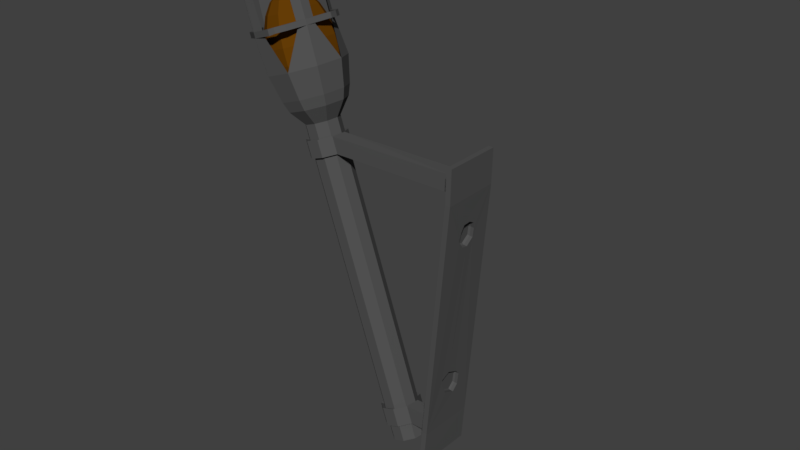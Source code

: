 # Source: Torch_03.blend  (saved by Blender 2.78.0; exported with 4.5.12 LTS)
import bpy
from mathutils import Matrix  # noqa: F401  (used for matrix-valued properties, if any)

bpy.ops.wm.read_factory_settings(use_empty=True)
scene = bpy.context.scene
scene.name = 'Scene'

# ---- collections
col_collection_1 = bpy.data.collections.new('Collection 1'); scene.collection.children.link(col_collection_1)

# ---- materials (node trees are filled in below, after node groups)
mat_brennstoff = bpy.data.materials.new('Brennstoff')
mat_brennstoff.alpha_threshold = 0.0
mat_brennstoff.use_transparent_shadow = False
mat_brennstoff.diffuse_color = (0.1329, 0.0473, 0.001876, 1.0)
mat_brennstoff.roughness = 0.5
mat_metaldark = bpy.data.materials.new('MetalDark')
mat_metaldark.alpha_threshold = 0.0
mat_metaldark.use_transparent_shadow = False
mat_metaldark.diffuse_color = (0.08714, 0.08714, 0.08714, 1.0)
mat_metaldark.roughness = 0.5
mat_metaldark.specular_intensity = 0.08947

# ---- material node trees

# ---- world
world_world = bpy.data.worlds.new('World'); scene.world = world_world
world_world.color = (0.05088, 0.05088, 0.05088)
world_world.use_sun_shadow = False
world_world.sun_shadow_jitter_overblur = 0.0
world_world.cycles.sampling_method = 'MANUAL'

# ---- meshes
me_sphere_001 = bpy.data.meshes.new('Sphere.001')
me_sphere_001.from_pydata([(0.1523, 0.237, 0.9595), (0.2923, 0.4548, 0.8413), (0.4086, 0.6358, 0.6549), (0.4918, 0.7652, 0.4154), (0.5351, 0.8327, 0.1423), (0.5351, 0.8327, -0.1423), (0.4918, 0.7652, -0.4154), (0.4086, 0.6358, -0.6549), (0.2923, 0.4548, -0.8413), (0.1523, 0.237, -0.9595), (-1.374e-07, 8.827e-08, 1.0), (0.2563, 0.117, 0.9595), (0.4918, 0.2246, 0.8413), (0.6875, 0.3139, 0.6549), (0.8274, 0.3779, 0.4154), (0.9004, 0.4112, 0.1423), (0.9004, 0.4112, -0.1423), (0.8274, 0.3779, -0.4154), (0.6875, 0.3139, -0.6549), (0.4918, 0.2246, -0.8413), (0.2563, 0.117, -0.9595), (0.2789, -0.04009, 0.9595), (0.5351, -0.07694, 0.8413), (0.7481, -0.1076, 0.6549), (0.9004, -0.1295, 0.4154), (0.9797, -0.1409, 0.1423), (0.9797, -0.1409, -0.1423), (0.9004, -0.1295, -0.4154), (0.7481, -0.1076, -0.6549), (0.5351, -0.07694, -0.8413), (0.2789, -0.04009, -0.9595), (0.2129, -0.1845, 0.9595), (0.4086, -0.354, 0.8413), (0.5712, -0.4949, 0.6549), (0.6875, -0.5957, 0.4154), (0.7481, -0.6482, 0.1423), (0.7481, -0.6482, -0.1423), (0.6875, -0.5957, -0.4154), (0.5712, -0.4949, -0.6549), (0.4086, -0.354, -0.8413), (0.2129, -0.1845, -0.9595), (0.07937, -0.2703, 0.9595), (0.1523, -0.5187, 0.8413), (0.2129, -0.7251, 0.6549), (0.2563, -0.8728, 0.4154), (0.2789, -0.9497, 0.1423), (0.2789, -0.9497, -0.1423), (0.2563, -0.8728, -0.4154), (0.2129, -0.7251, -0.6549), (0.1523, -0.5187, -0.8413), (0.07937, -0.2703, -0.9595), (-0.07937, -0.2703, 0.9595), (-0.1523, -0.5187, 0.8413), (-0.2129, -0.7251, 0.6549), (-0.2563, -0.8728, 0.4154), (-0.2789, -0.9497, 0.1423), (-0.2789, -0.9497, -0.1423), (-0.2563, -0.8728, -0.4154), (-0.2129, -0.7251, -0.6549), (-0.1523, -0.5187, -0.8413), (-0.07937, -0.2703, -0.9595), (0.0, 1.51e-07, -1.0), (-0.2129, -0.1845, 0.9595), (-0.4086, -0.354, 0.8413), (-0.5712, -0.4949, 0.6549), (-0.6875, -0.5957, 0.4154), (-0.7481, -0.6482, 0.1423), (-0.7481, -0.6482, -0.1423), (-0.6875, -0.5957, -0.4154), (-0.5712, -0.4949, -0.6549), (-0.4086, -0.354, -0.8413), (-0.2129, -0.1845, -0.9595), (-0.2789, -0.04009, 0.9595), (-0.5351, -0.07694, 0.8413), (-0.7481, -0.1076, 0.6549), (-0.9004, -0.1295, 0.4154), (-0.9797, -0.1409, 0.1423), (-0.9797, -0.1409, -0.1423), (-0.9004, -0.1295, -0.4154), (-0.7481, -0.1076, -0.6549), (-0.5351, -0.07694, -0.8413), (-0.2789, -0.04009, -0.9595), (-0.2563, 0.117, 0.9595), (-0.4918, 0.2246, 0.8413), (-0.6875, 0.3139, 0.6549), (-0.8274, 0.3779, 0.4154), (-0.9004, 0.4112, 0.1423), (-0.9004, 0.4112, -0.1423), (-0.8274, 0.3779, -0.4154), (-0.6875, 0.3139, -0.6549), (-0.4918, 0.2246, -0.8413), (-0.2563, 0.117, -0.9595), (-0.1523, 0.237, 0.9595), (-0.2923, 0.4548, 0.8413), (-0.4086, 0.6358, 0.6549), (-0.4918, 0.7652, 0.4154), (-0.5351, 0.8327, 0.1423), (-0.5351, 0.8327, -0.1423), (-0.4918, 0.7652, -0.4154), (-0.4086, 0.6358, -0.6549), (-0.2923, 0.4548, -0.8413), (-0.1523, 0.237, -0.9595), (-8.163e-08, 0.2817, 0.9595), (-2.008e-07, 0.5406, 0.8413), (-3.201e-07, 0.7557, 0.6549), (-2.903e-07, 0.9096, 0.4154), (-2.903e-07, 0.9898, 0.1423), (-2.903e-07, 0.9898, -0.1423), (-4.095e-07, 0.9096, -0.4154), (-2.604e-07, 0.7557, -0.6549), (-2.455e-07, 0.5406, -0.8413), (-8.163e-08, 0.2817, -0.9595)], [], [(104, 103, 1, 2), (111, 110, 8, 9), (108, 107, 5, 6), (105, 104, 2, 3), (61, 111, 9), (102, 10, 0), (109, 108, 6, 7), (106, 105, 3, 4), (103, 102, 0, 1), (110, 109, 7, 8), (107, 106, 4, 5), (8, 7, 18, 19), (5, 4, 15, 16), (2, 1, 12, 13), (9, 8, 19, 20), (6, 5, 16, 17), (3, 2, 13, 14), (61, 9, 20), (0, 10, 11), (7, 6, 17, 18), (4, 3, 14, 15), (1, 0, 11, 12), (13, 12, 22, 23), (20, 19, 29, 30), (17, 16, 26, 27), (14, 13, 23, 24), (61, 20, 30), (11, 10, 21), (18, 17, 27, 28), (15, 14, 24, 25), (12, 11, 21, 22), (19, 18, 28, 29), (16, 15, 25, 26), (24, 23, 33, 34), (61, 30, 40), (21, 10, 31), (28, 27, 37, 38), (25, 24, 34, 35), (22, 21, 31, 32), (29, 28, 38, 39), (26, 25, 35, 36), (23, 22, 32, 33), (30, 29, 39, 40), (27, 26, 36, 37), (38, 37, 47, 48), (35, 34, 44, 45), (32, 31, 41, 42), (39, 38, 48, 49), (36, 35, 45, 46), (33, 32, 42, 43), (40, 39, 49, 50), (37, 36, 46, 47), (34, 33, 43, 44), (61, 40, 50), (31, 10, 41), (42, 41, 51, 52), (49, 48, 58, 59), (46, 45, 55, 56), (43, 42, 52, 53), (50, 49, 59, 60), (47, 46, 56, 57), (44, 43, 53, 54), (61, 50, 60), (41, 10, 51), (48, 47, 57, 58), (45, 44, 54, 55), (53, 52, 63, 64), (60, 59, 70, 71), (57, 56, 67, 68), (54, 53, 64, 65), (61, 60, 71), (51, 10, 62), (58, 57, 68, 69), (55, 54, 65, 66), (52, 51, 62, 63), (59, 58, 69, 70), (56, 55, 66, 67), (68, 67, 77, 78), (65, 64, 74, 75), (61, 71, 81), (62, 10, 72), (69, 68, 78, 79), (66, 65, 75, 76), (63, 62, 72, 73), (70, 69, 79, 80), (67, 66, 76, 77), (64, 63, 73, 74), (71, 70, 80, 81), (72, 10, 82), (79, 78, 88, 89), (76, 75, 85, 86), (73, 72, 82, 83), (80, 79, 89, 90), (77, 76, 86, 87), (74, 73, 83, 84), (81, 80, 90, 91), (78, 77, 87, 88), (75, 74, 84, 85), (61, 81, 91), (83, 82, 92, 93), (90, 89, 99, 100), (87, 86, 96, 97), (84, 83, 93, 94), (91, 90, 100, 101), (88, 87, 97, 98), (85, 84, 94, 95), (61, 91, 101), (82, 10, 92), (89, 88, 98, 99), (86, 85, 95, 96), (97, 96, 106, 107), (94, 93, 103, 104), (101, 100, 110, 111), (98, 97, 107, 108), (95, 94, 104, 105), (61, 101, 111), (92, 10, 102), (99, 98, 108, 109), (96, 95, 105, 106), (93, 92, 102, 103), (100, 99, 109, 110)])
me_sphere_001.materials.append(mat_brennstoff)
me_sphere_001.use_remesh_preserve_volume = False
me_sphere_001.use_remesh_preserve_attributes = False
me_sphere_001.use_mirror_vertex_groups = False
me_sphere_001.update()
me_circle_001 = bpy.data.meshes.new('Circle.001')
me_circle_001.from_pydata([(0.0, 1.0, 8.762), (-0.6428, 0.766, 8.762), (-0.9848, 0.1736, 8.762), (-0.866, -0.5, 8.762), (-0.342, -0.9397, 8.762), (0.342, -0.9397, 8.762), (0.866, -0.5, 8.762), (0.9848, 0.1736, 8.762), (0.6428, 0.766, 8.762), (0.0, 1.0, 9.852), (-0.6428, 0.766, 9.852), (-0.9848, 0.1736, 9.852), (-0.866, -0.5, 9.852), (-0.342, -0.9397, 9.852), (0.342, -0.9397, 9.852), (0.866, -0.5, 9.852), (0.9848, 0.1736, 9.852), (0.6428, 0.766, 9.852), (-7.688e-08, 1.0, 10.78), (-0.6428, 0.766, 10.78), (-0.9848, 0.1736, 10.78), (-0.866, -0.5, 10.78), (-0.342, -0.9397, 10.78), (0.342, -0.9397, 10.78), (0.866, -0.5, 10.78), (0.9848, 0.1736, 10.78), (0.6428, 0.766, 10.78), (-1.968e-09, 1.0, 25.81), (-0.6428, 0.766, 25.81), (-0.9848, 0.1736, 25.81), (-0.866, -0.5, 25.81), (-0.342, -0.9397, 25.81), (0.342, -0.9397, 25.81), (0.866, -0.5, 25.81), (0.9848, 0.1736, 25.81), (0.6428, 0.766, 25.81), (-6.496e-09, 1.178, 9.768), (-0.7574, 0.9027, 9.768), (-1.16, 0.2046, 9.768), (-1.02, -0.5892, 9.768), (-0.403, -1.107, 9.768), (0.403, -1.107, 9.768), (1.02, -0.5892, 9.768), (1.16, 0.2046, 9.768), (0.7574, 0.9027, 9.768), (-9.708e-08, 1.178, 10.87), (-0.7574, 0.9027, 10.87), (-1.16, 0.2046, 10.87), (-1.02, -0.5892, 10.87), (-0.403, -1.107, 10.87), (0.403, -1.107, 10.87), (1.02, -0.5892, 10.87), (1.16, 0.2046, 10.87), (0.7574, 0.9027, 10.87), (6.791e-07, 1.0, 26.64), (-0.6428, 0.766, 26.64), (-0.9848, 0.1736, 26.64), (-0.866, -0.5, 26.64), (-0.342, -0.9397, 26.64), (0.342, -0.9397, 26.64), (0.866, -0.5, 26.64), (0.9848, 0.1736, 26.64), (0.6428, 0.766, 26.64), (-1.289e-06, 1.0, 27.56), (-0.6428, 0.766, 27.56), (-0.9848, 0.1736, 27.56), (-0.866, -0.5, 27.56), (-0.342, -0.9397, 27.56), (0.342, -0.9397, 27.56), (0.866, -0.5, 27.56), (0.9848, 0.1736, 27.56), (0.6428, 0.766, 27.56), (-2.209e-08, 1.698, 28.44), (-1.092, 1.301, 28.44), (-1.672, 0.2949, 28.44), (-1.471, -0.849, 28.44), (-0.5808, -1.596, 28.44), (0.5808, -1.596, 28.44), (1.471, -0.849, 28.44), (1.672, 0.2949, 28.44), (1.092, 1.301, 28.44), (-7.943e-08, 1.196, 25.73), (-0.7688, 0.9162, 25.73), (-1.178, 0.2077, 25.73), (-1.036, -0.598, 25.73), (-0.4091, -1.124, 25.73), (0.4091, -1.124, 25.73), (1.036, -0.598, 25.73), (1.178, 0.2077, 25.73), (0.7688, 0.9162, 25.73), (7.352e-07, 1.196, 26.72), (-0.7688, 0.9162, 26.72), (-1.178, 0.2077, 26.72), (-1.036, -0.598, 26.72), (-0.4091, -1.124, 26.72), (0.4091, -1.124, 26.72), (1.036, -0.598, 26.72), (1.178, 0.2077, 26.72), (0.7688, 0.9162, 26.72), (-3.9e-07, 1.925, 29.05), (-1.237, 1.474, 29.05), (-1.895, 0.3342, 29.05), (-1.667, -0.9624, 29.05), (-0.6583, -1.809, 29.05), (0.6583, -1.809, 29.05), (1.667, -0.9624, 29.05), (1.895, 0.3342, 29.05), (1.237, 1.474, 29.05), (1.147, -0.9624, 29.05), (-1.438, 0.3342, 29.05), (0.5366, 1.474, 29.05), (-1.468, 1.732, 30.58), (-0.003757, 2.266, 30.58), (-2.248, 0.3827, 30.58), (-1.977, -1.152, 30.58), (-0.7831, -2.154, 30.58), (0.7755, -2.154, 30.58), (1.97, -1.152, 30.58), (2.24, 0.3827, 30.58), (1.461, 1.732, 30.58), (1.354, -1.152, 30.58), (-1.706, 0.3827, 30.58), (0.6315, 1.732, 30.58), (-0.7183, -2.346, 32.64), (-1.277, -1.878, 32.64), (0.01043, -2.346, 32.64), (-2.307, 0.3538, 32.66), (-2.014, 0.861, 32.66), (-2.205, -0.223, 32.66), (-2.104, 0.3538, 32.66), (-0.01323, 1.872, 32.66), (0.4857, 2.054, 32.66), (0.9846, 1.872, 32.66), (1.25, 1.413, 32.66), (0.7021, 1.872, 32.66), (1.932, -1.061, 32.68), (1.559, -1.373, 32.68), (2.016, -0.5812, 32.68), (1.74, -1.061, 32.68), (-0.7085, -2.319, 34.88), (-1.17, -1.932, 34.88), (-0.1056, -2.319, 34.88), (-2.275, 0.3501, 34.91), (-2.045, 0.7483, 34.91), (-2.195, -0.1028, 34.91), (-2.115, 0.3501, 34.91), (0.006387, 1.871, 34.9), (0.4912, 2.047, 34.9), (0.9761, 1.871, 34.9), (1.234, 1.424, 34.9), (0.7016, 1.871, 34.9), (1.933, -1.061, 34.93), (1.556, -1.377, 34.93), (2.018, -0.5767, 34.93), (1.739, -1.061, 34.93), (-2.105, 0.3533, 32.97), (-2.204, -0.2065, 32.97), (-2.019, 0.8455, 32.97), (-2.303, 0.3533, 32.97), (-0.7169, -2.342, 32.97), (-0.006511, -2.342, 32.97), (-1.261, -1.886, 32.97), (1.932, -1.061, 33.0), (1.559, -1.374, 33.0), (2.017, -0.5806, 33.0), (1.739, -1.061, 33.0), (0.9834, 1.872, 32.99), (0.4865, 2.053, 32.99), (0.702, 1.872, 32.99), (-0.01028, 1.872, 32.99), (1.248, 1.414, 32.99), (-1.544, 1.872, 32.66), (-1.046, 2.054, 32.66), (-1.542, 1.872, 32.99), (-1.045, 2.053, 32.99), (-2.075, 1.36, 32.66), (-2.07, 1.359, 32.97), (-2.092, -1.286, 32.64), (-2.307, -1.032, 32.66), (-2.076, -1.293, 32.97), (-2.303, -1.032, 32.97), (-1.724, -1.754, 32.64), (-1.723, -1.75, 32.97), (1.392, -2.036, 32.68), (0.9249, -2.394, 32.68), (0.9246, -2.394, 33.0), (1.392, -2.036, 33.0), (0.6, -2.531, 32.64), (0.6014, -2.527, 32.97), (2.247, 0.8529, 32.66), (2.365, 0.3473, 32.68), (2.366, 0.3473, 33.0), (2.245, 0.8546, 32.99), (1.981, 1.312, 32.99), (1.982, 1.313, 32.66), (8.136, 0.2109, 23.29), (8.171, -0.6065, 23.28), (8.48, 0.2162, 24.21), (8.515, -0.6012, 24.2), (2.363, 0.2043, 9.295), (2.338, -0.6011, 9.316), (2.804, 0.2166, 10.3), (2.779, -0.5888, 10.32), (8.772, 1.505, 23.12), (8.822, -1.926, 23.11), (9.446, 1.527, 24.98), (9.497, -1.903, 24.96), (2.233, 1.477, 8.214), (2.195, -1.903, 8.241), (3.034, 1.529, 10.14), (2.996, -1.851, 10.16), (9.064, 1.505, 23.03), (9.115, -1.925, 23.01), (9.739, 1.527, 24.88), (9.789, -1.903, 24.87), (2.525, 1.478, 8.116), (2.488, -1.903, 8.143), (3.327, 1.529, 10.04), (3.289, -1.851, 10.07), (8.238, 0.3777, 21.11), (8.379, 0.2905, 21.43), (8.46, -0.05438, 21.6), (8.457, -0.5041, 21.58), (8.32, -0.6987, 21.26), (8.126, -0.826, 20.81), (7.928, -0.4559, 20.38), (7.891, -0.08739, 20.31), (8.027, 0.3525, 20.64), (4.16, -0.5225, 11.99), (4.035, 0.2037, 11.69), (4.19, 0.5114, 12.03), (4.474, 0.5397, 12.67), (4.588, 0.2601, 12.94), (4.695, -0.392, 13.2), (4.567, -0.9146, 12.93), (4.392, -0.8173, 12.53), (8.065, 0.3775, 21.19), (8.207, 0.2904, 21.51), (8.287, -0.05455, 21.68), (8.285, -0.5043, 21.65), (8.147, -0.6988, 21.33), (7.953, -0.8262, 20.89), (7.756, -0.4561, 20.46), (7.719, -0.08755, 20.39), (7.855, 0.3523, 20.71), (3.987, -0.5227, 12.07), (3.863, 0.2035, 11.76), (4.017, 0.5112, 12.1), (4.302, 0.5395, 12.75), (4.415, 0.2599, 13.01), (4.523, -0.3921, 13.28), (4.394, -0.9148, 13.0), (4.219, -0.8175, 12.6), (7.763, 0.2509, 21.3), (7.872, 0.1836, 21.54), (7.935, -0.08301, 21.67), (7.933, -0.4306, 21.66), (7.826, -0.5809, 21.41), (7.676, -0.6794, 21.07), (7.524, -0.3933, 20.73), (7.495, -0.1085, 20.68), (7.6, 0.2314, 20.93), (3.74, -0.4446, 12.3), (3.641, 0.1322, 12.06), (3.764, 0.3765, 12.33), (3.99, 0.399, 12.84), (4.08, 0.177, 13.05), (4.165, -0.3409, 13.26), (4.063, -0.7559, 13.04), (3.924, -0.6787, 12.73), (7.493, -0.04125, 21.37), (7.528, -0.06287, 21.45), (7.548, -0.1485, 21.49), (7.547, -0.2601, 21.48), (7.513, -0.3083, 21.4), (7.465, -0.3399, 21.29), (7.416, -0.2481, 21.19), (7.407, -0.1567, 21.17), (7.441, -0.0475, 21.25), (3.59, -0.2751, 12.65), (3.546, -0.02198, 12.54), (3.6, 0.08527, 12.66), (3.699, 0.09514, 12.89), (3.739, -0.002305, 12.98), (3.776, -0.2296, 13.07), (3.731, -0.4118, 12.98), (3.67, -0.3779, 12.84)], [], [(1, 0, 8, 7, 6, 5, 4, 3, 2), (16, 17, 44, 43), (6, 7, 16, 15), (3, 4, 13, 12), (0, 1, 10, 9), (7, 8, 17, 16), (4, 5, 14, 13), (1, 2, 11, 10), (8, 0, 9, 17), (5, 6, 15, 14), (2, 3, 12, 11), (24, 25, 34, 33), (22, 21, 48, 49), (15, 16, 43, 42), (21, 20, 47, 48), (14, 15, 42, 41), (20, 19, 46, 47), (13, 14, 41, 40), (18, 26, 53, 45), (19, 18, 45, 46), (35, 27, 81, 89), (21, 22, 31, 30), (18, 19, 28, 27), (25, 26, 35, 34), (22, 23, 32, 31), (19, 20, 29, 28), (26, 18, 27, 35), (23, 24, 33, 32), (20, 21, 30, 29), (43, 44, 53, 52), (40, 41, 50, 49), (37, 38, 47, 46), (44, 36, 45, 53), (41, 42, 51, 50), (38, 39, 48, 47), (51, 42, 200, 202), (39, 40, 49, 48), (36, 37, 46, 45), (23, 22, 49, 50), (9, 10, 37, 36), (17, 9, 36, 44), (24, 23, 50, 51), (10, 11, 38, 37), (25, 24, 51, 52), (11, 12, 39, 38), (26, 25, 52, 53), (12, 13, 40, 39), (56, 57, 66, 65), (27, 28, 82, 81), (60, 59, 95, 96), (34, 35, 89, 88), (59, 58, 94, 95), (33, 34, 88, 87), (58, 57, 93, 94), (32, 33, 87, 86), (57, 56, 92, 93), (64, 65, 74, 73), (60, 61, 70, 69), (57, 58, 67, 66), (54, 55, 64, 63), (61, 62, 71, 70), (58, 59, 68, 67), (55, 56, 65, 64), (62, 54, 63, 71), (59, 60, 69, 68), (72, 73, 100, 99), (71, 63, 72, 80), (68, 69, 78, 77), (65, 66, 75, 74), (69, 70, 79, 78), (66, 67, 76, 75), (63, 64, 73, 72), (70, 71, 80, 79), (67, 68, 77, 76), (86, 87, 96, 95), (83, 84, 93, 92), (88, 97, 197, 195), (84, 85, 94, 93), (81, 82, 91, 90), (88, 89, 98, 97), (85, 86, 95, 94), (82, 83, 92, 91), (89, 81, 90, 98), (61, 60, 96, 97), (28, 29, 83, 82), (62, 61, 97, 98), (29, 30, 84, 83), (55, 54, 90, 91), (54, 62, 98, 90), (30, 31, 85, 84), (56, 55, 91, 92), (31, 32, 86, 85), (104, 102, 114, 116), (79, 80, 107, 106), (76, 77, 104, 103), (73, 74, 101, 100), (80, 72, 99, 107), (77, 78, 105, 104), (74, 75, 102, 101), (78, 79, 106, 105), (75, 76, 103, 102), (103, 104, 116, 115), (108, 104, 116, 120), (102, 103, 115, 114), (101, 102, 114, 113), (106, 108, 120, 118), (100, 101, 113, 111), (110, 106, 118, 122), (110, 100, 109, 106), (106, 109, 102, 108), (108, 102, 104), (113, 114, 128, 126), (121, 111, 127, 129), (116, 114, 124, 125), (118, 120, 138, 137), (117, 118, 137, 135), (112, 111, 130, 131), (111, 122, 134, 130), (119, 112, 131, 132), (104, 105, 117, 116), (102, 109, 121, 114), (105, 106, 118, 117), (106, 107, 119, 118), (100, 110, 122, 111), (99, 100, 111, 112), (109, 100, 111, 121), (107, 99, 112, 119), (169, 168, 150, 146), (115, 116, 125, 123), (114, 115, 123, 124), (162, 164, 153, 151), (155, 157, 143, 145), (114, 121, 129, 128), (111, 113, 126, 127), (160, 161, 140, 141), (163, 162, 151, 152), (156, 155, 145, 144), (118, 119, 132, 133), (122, 118, 133, 134), (166, 167, 147, 148), (159, 160, 141, 139), (116, 117, 135, 136), (120, 116, 136, 138), (140, 139, 141), (143, 142, 145), (145, 142, 144), (149, 148, 150), (150, 148, 147), (147, 146, 150), (152, 151, 154), (154, 151, 153), (164, 165, 154, 153), (168, 170, 149, 150), (165, 163, 152, 154), (157, 158, 142, 143), (167, 169, 146, 147), (158, 156, 144, 142), (161, 159, 139, 140), (170, 166, 148, 149), (156, 158, 180, 179), (157, 127, 171, 173), (128, 129, 155, 156), (129, 127, 157, 155), (124, 123, 181, 177), (159, 123, 187, 188), (125, 124, 161, 160), (138, 136, 163, 165), (137, 138, 165, 164), (136, 135, 183, 184), (135, 137, 189, 190), (170, 133, 189, 192), (130, 169, 173, 171), (134, 133, 170, 168), (132, 131, 167, 166), (130, 134, 168, 169), (172, 171, 173, 174), (131, 130, 171, 172), (167, 131, 172, 174), (169, 167, 174, 173), (171, 175, 176, 173), (158, 157, 173, 176), (126, 158, 176, 175), (127, 126, 175, 171), (178, 177, 179, 180), (128, 156, 179, 177), (126, 128, 177, 178), (158, 126, 178, 180), (177, 181, 182, 179), (159, 161, 179, 182), (123, 159, 182, 181), (161, 124, 177, 179), (184, 183, 186, 185), (163, 136, 184, 185), (162, 163, 185, 186), (135, 162, 186, 183), (187, 184, 185, 188), (125, 160, 185, 184), (123, 125, 184, 187), (160, 159, 188, 185), (190, 189, 192, 191), (137, 164, 192, 189), (162, 135, 190, 191), (164, 162, 191, 192), (189, 194, 193, 192), (166, 170, 192, 193), (132, 166, 193, 194), (133, 132, 194, 189), (202, 200, 208, 210), (96, 87, 196, 198), (87, 88, 195, 196), (97, 96, 198, 197), (198, 196, 204, 206), (43, 52, 201, 199), (42, 43, 199, 200), (52, 51, 202, 201), (208, 207, 215, 216), (207, 209, 217, 215), (196, 195, 203, 204), (201, 202, 210, 209), (195, 197, 205, 203), (197, 198, 206, 205), (199, 201, 209, 207), (200, 199, 207, 208), (210, 204, 212, 218), (212, 211, 213, 214), (216, 215, 217, 218), (212, 224, 225, 226, 227, 219, 211, 217, 231, 232, 233, 234, 218), (206, 204, 212, 214), (210, 208, 216, 218), (203, 209, 217, 211), (203, 205, 213, 211), (205, 206, 214, 213), (249, 248, 265, 266), (211, 219, 220, 221, 222, 223, 224, 212), (228, 235, 252, 245), (218, 234, 235, 228, 229, 230, 231, 217), (223, 222, 239, 240), (241, 240, 257, 258), (229, 228, 245, 246), (224, 223, 240, 241), (230, 229, 246, 247), (225, 224, 241, 242), (231, 230, 247, 248), (226, 225, 242, 243), (232, 231, 248, 249), (227, 226, 243, 244), (220, 219, 236, 237), (233, 232, 249, 250), (219, 227, 244, 236), (221, 220, 237, 238), (234, 233, 250, 251), (222, 221, 238, 239), (235, 234, 251, 252), (254, 253, 270, 271), (261, 260, 277, 278), (242, 241, 258, 259), (250, 249, 266, 267), (243, 242, 259, 260), (251, 250, 267, 268), (244, 243, 260, 261), (237, 236, 253, 254), (252, 251, 268, 269), (236, 244, 261, 253), (238, 237, 254, 255), (245, 252, 269, 262), (246, 245, 262, 263), (239, 238, 255, 256), (247, 246, 263, 264), (240, 239, 256, 257), (248, 247, 264, 265), (275, 274, 273, 272, 271, 270, 278, 277, 276), (282, 281, 280, 279, 286, 285, 284, 283), (269, 268, 285, 286), (253, 261, 278, 270), (255, 254, 271, 272), (262, 269, 286, 279), (263, 262, 279, 280), (256, 255, 272, 273), (264, 263, 280, 281), (257, 256, 273, 274), (265, 264, 281, 282), (258, 257, 274, 275), (266, 265, 282, 283), (259, 258, 275, 276), (267, 266, 283, 284), (260, 259, 276, 277), (268, 267, 284, 285), (204, 203, 209, 210)])
me_circle_001.materials.append(mat_metaldark)
me_circle_001.use_remesh_preserve_volume = False
me_circle_001.use_remesh_preserve_attributes = False
me_circle_001.use_mirror_vertex_groups = False
me_circle_001.update()

# ---- objects
ob_sphere = bpy.data.objects.new('Sphere', me_sphere_001)
ob_circle = bpy.data.objects.new('Circle', me_circle_001)

# ---- transforms, parenting, visibility, modifiers, constraints
ob_sphere.location = (-0.3749, 0.003915, 2.233)
ob_sphere.rotation_euler = (0.0, -0.3313, 0.0)
ob_sphere.scale = (0.1439, 0.1439, 0.2449)
ob_sphere.lineart.crease_threshold = 0.0
ob_circle.location = (0.3733, 0.0, 0.06268)
ob_circle.rotation_euler = (0.0, -0.3313, 0.0)
ob_circle.scale = (0.07323, 0.07323, 0.07323)
ob_circle.lineart.crease_threshold = 0.0

# ---- collection membership
col_collection_1.objects.link(ob_sphere)
col_collection_1.objects.link(ob_circle)

# ---- scene / render settings (as saved in the file)
scene.frame_start = 1; scene.frame_end = 250; scene.frame_set(1)
scene.render.engine = 'BLENDER_EEVEE_NEXT'
scene.render.resolution_percentage = 50
scene.render.dither_intensity = 0.0
scene.cycles.use_denoising = False
scene.cycles.samples = 128
scene.cycles.sampling_pattern = 'TABULATED_SOBOL'
scene.cycles.light_sampling_threshold = 0.0
scene.cycles.use_adaptive_sampling = False
scene.cycles.use_light_tree = False
scene.cycles.blur_glossy = 0.0
scene.cycles.sample_clamp_indirect = 0.0
scene.view_settings.view_transform = 'Standard'
bpy.context.view_layer.update()

# ---- added for rendering (the .blend has no active camera and no usable light): camera, sun
cam_auto = bpy.data.cameras.new('AutoCamera')
cam_auto.lens = 50.0
cam_auto.sensor_width = 36.0
cam_auto.clip_end = 1000.0
ob_auto_camera = bpy.data.objects.new('AutoCamera', cam_auto)
scene.collection.objects.link(ob_auto_camera)
ob_auto_camera.location = (2.55061, -2.92686, 3.5869)
ob_auto_camera.rotation_euler = (1.09748, -7.21219e-08, 0.694738)
scene.camera = ob_auto_camera
light_auto_sun = bpy.data.lights.new('AutoSun', 'SUN')
light_auto_sun.energy = 3.0
light_auto_sun.angle = 0.0523599
ob_auto_sun = bpy.data.objects.new('AutoSun', light_auto_sun)
scene.collection.objects.link(ob_auto_sun)
ob_auto_sun.rotation_euler = (0.872665, 0.174533, 0.523599)
bpy.context.view_layer.update()
